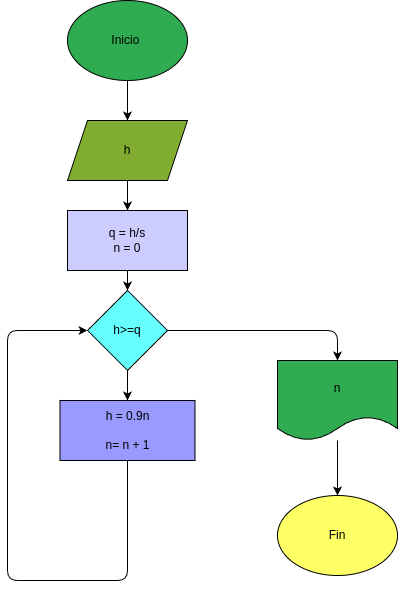

The diagram above was exported from draw.io. Its source (the exported page's mxGraphModel, read from the mxfile embedded in the PNG):
<mxGraphModel dx="575" dy="461" grid="1" gridSize="10" guides="1" tooltips="1" connect="1" arrows="1" fold="1" page="1" pageScale="1" pageWidth="827" pageHeight="1169" math="0" shadow="0">
  <root>
    <mxCell id="0" />
    <mxCell id="1" parent="0" />
    <mxCell id="9" style="edgeStyle=none;html=1;fontColor=#000000;" edge="1" parent="1" source="2" target="3">
      <mxGeometry relative="1" as="geometry" />
    </mxCell>
    <mxCell id="2" value="Inicio&amp;nbsp;" style="ellipse;whiteSpace=wrap;html=1;fillColor=#2FAB52;" vertex="1" parent="1">
      <mxGeometry x="220" y="10" width="120" height="80" as="geometry" />
    </mxCell>
    <mxCell id="10" style="edgeStyle=none;html=1;fontColor=#000000;" edge="1" parent="1" source="3" target="4">
      <mxGeometry relative="1" as="geometry" />
    </mxCell>
    <mxCell id="3" value="h" style="shape=parallelogram;perimeter=parallelogramPerimeter;whiteSpace=wrap;html=1;fixedSize=1;fillColor=#80ac2f;" vertex="1" parent="1">
      <mxGeometry x="220" y="130" width="120" height="60" as="geometry" />
    </mxCell>
    <mxCell id="11" style="edgeStyle=none;html=1;fontColor=#000000;" edge="1" parent="1" source="4" target="6">
      <mxGeometry relative="1" as="geometry" />
    </mxCell>
    <mxCell id="4" value="&lt;font color=&quot;#000000&quot;&gt;q = h/s&lt;br&gt;n = 0&lt;/font&gt;" style="rounded=0;whiteSpace=wrap;html=1;fillColor=#CCCCFF;" vertex="1" parent="1">
      <mxGeometry x="220" y="220" width="120" height="60" as="geometry" />
    </mxCell>
    <mxCell id="13" style="edgeStyle=none;html=1;fontColor=#000000;" edge="1" parent="1" source="5" target="6">
      <mxGeometry relative="1" as="geometry">
        <mxPoint x="150" y="370" as="targetPoint" />
        <Array as="points">
          <mxPoint x="280" y="590" />
          <mxPoint x="160" y="590" />
          <mxPoint x="160" y="340" />
        </Array>
      </mxGeometry>
    </mxCell>
    <mxCell id="5" value="h = 0.9n&lt;br&gt;&lt;br&gt;n= n + 1" style="rounded=0;whiteSpace=wrap;html=1;fillColor=#9999FF;direction=south;" vertex="1" parent="1">
      <mxGeometry x="212.5" y="410" width="135" height="60" as="geometry" />
    </mxCell>
    <mxCell id="12" style="edgeStyle=none;html=1;fontColor=#000000;" edge="1" parent="1" source="6" target="5">
      <mxGeometry relative="1" as="geometry" />
    </mxCell>
    <mxCell id="14" style="edgeStyle=none;html=1;entryX=0.5;entryY=0;entryDx=0;entryDy=0;fontColor=#000000;" edge="1" parent="1" source="6" target="7">
      <mxGeometry relative="1" as="geometry">
        <Array as="points">
          <mxPoint x="490" y="340" />
        </Array>
      </mxGeometry>
    </mxCell>
    <mxCell id="6" value="&lt;font color=&quot;#000000&quot;&gt;h&amp;gt;=q&lt;/font&gt;" style="rhombus;whiteSpace=wrap;html=1;fillColor=#66FFFF;" vertex="1" parent="1">
      <mxGeometry x="240" y="300" width="80" height="80" as="geometry" />
    </mxCell>
    <mxCell id="15" style="edgeStyle=none;html=1;fontColor=#000000;" edge="1" parent="1" source="7" target="8">
      <mxGeometry relative="1" as="geometry" />
    </mxCell>
    <mxCell id="7" value="n" style="shape=document;whiteSpace=wrap;html=1;boundedLbl=1;fillColor=#2FAB52;" vertex="1" parent="1">
      <mxGeometry x="430" y="370" width="120" height="80" as="geometry" />
    </mxCell>
    <mxCell id="8" value="&lt;font color=&quot;#000000&quot;&gt;Fin&lt;/font&gt;" style="ellipse;whiteSpace=wrap;html=1;fillColor=#FFFF66;" vertex="1" parent="1">
      <mxGeometry x="430" y="505" width="120" height="80" as="geometry" />
    </mxCell>
  </root>
</mxGraphModel>